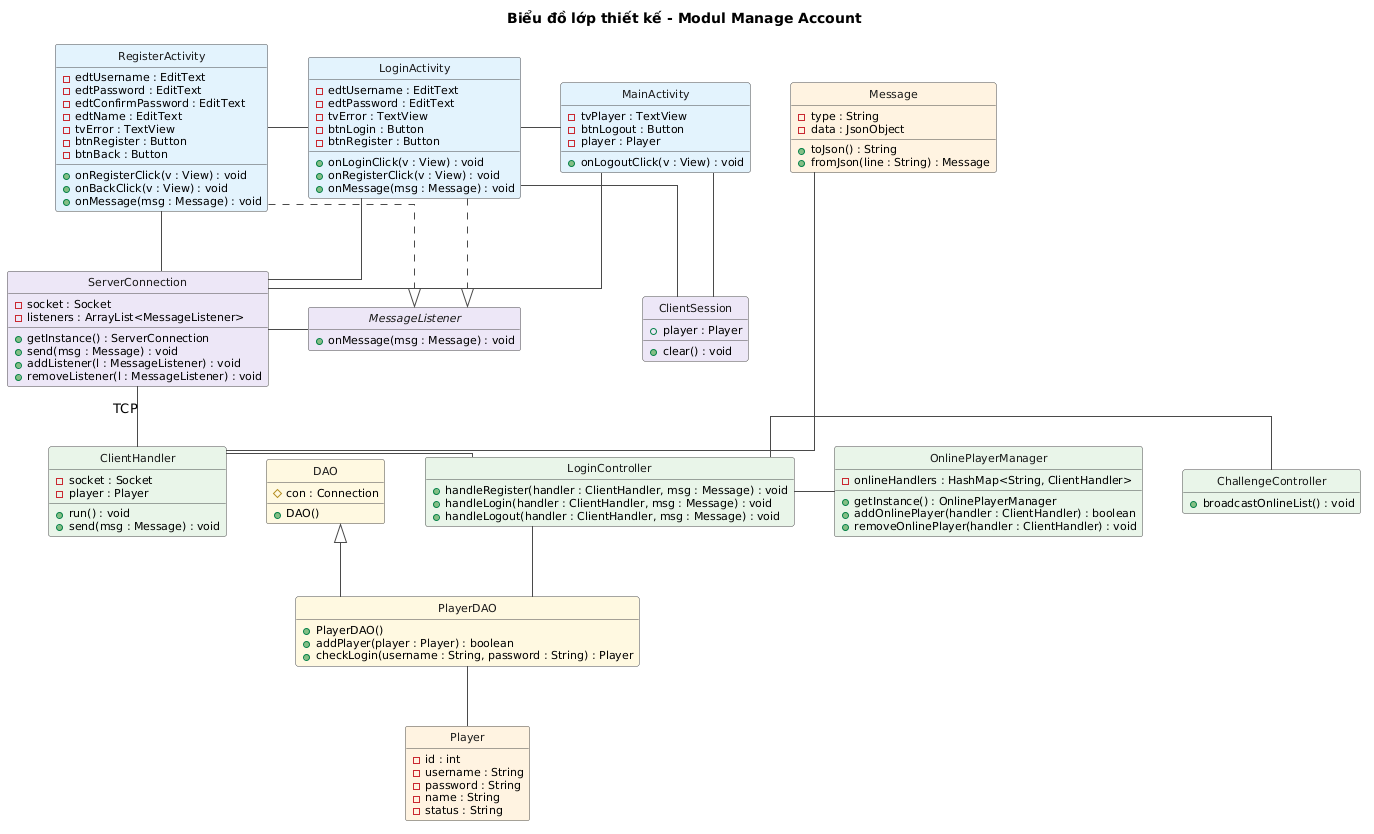

The diagram above was rendered by PlantUML. Its source (embedded in the PNG):
@startuml
title Biểu đồ lớp thiết kế - Modul Manage Account

hide circle
hide empty members
skinparam shadowing false
skinparam linetype ortho
skinparam nodesep 40
skinparam ranksep 60
skinparam classFontSize 13
skinparam classAttributeFontSize 11
skinparam class {
  BorderColor #4A4A4A
  ArrowColor #4A4A4A
  FontColor #1A1A1A
}

' ===== Client Android: tang giao dien =====
class RegisterActivity #E3F2FD {
  - edtUsername : EditText
  - edtPassword : EditText
  - edtConfirmPassword : EditText
  - edtName : EditText
  - tvError : TextView
  - btnRegister : Button
  - btnBack : Button
  + onRegisterClick(v : View) : void
  + onBackClick(v : View) : void
  + onMessage(msg : Message) : void
}

class LoginActivity #E3F2FD {
  - edtUsername : EditText
  - edtPassword : EditText
  - tvError : TextView
  - btnLogin : Button
  - btnRegister : Button
  + onLoginClick(v : View) : void
  + onRegisterClick(v : View) : void
  + onMessage(msg : Message) : void
}

class MainActivity #E3F2FD {
  - tvPlayer : TextView
  - btnLogout : Button
  - player : Player
  + onLogoutClick(v : View) : void
}

' ===== Client Android: tang mang =====
class ServerConnection #EDE7F6 {
  - socket : Socket
  - listeners : ArrayList<MessageListener>
  + getInstance() : ServerConnection
  + send(msg : Message) : void
  + addListener(l : MessageListener) : void
  + removeListener(l : MessageListener) : void
}

interface MessageListener #EDE7F6 {
  + onMessage(msg : Message) : void
}

class ClientSession #EDE7F6 {
  + player : Player
  + clear() : void
}

' ===== Server: tang dieu khien =====
class ClientHandler #E8F5E9 {
  - socket : Socket
  - player : Player
  + run() : void
  + send(msg : Message) : void
}

class LoginController #E8F5E9 {
  + handleRegister(handler : ClientHandler, msg : Message) : void
  + handleLogin(handler : ClientHandler, msg : Message) : void
  + handleLogout(handler : ClientHandler, msg : Message) : void
}

class OnlinePlayerManager #E8F5E9 {
  - onlineHandlers : HashMap<String, ClientHandler>
  + getInstance() : OnlinePlayerManager
  + addOnlinePlayer(handler : ClientHandler) : boolean
  + removeOnlinePlayer(handler : ClientHandler) : void
}

class ChallengeController #E8F5E9 {
  + broadcastOnlineList() : void
}

' ===== Server: tang DAO =====
class DAO #FFF8E1 {
  # con : Connection
  + DAO()
}

class PlayerDAO #FFF8E1 {
  + PlayerDAO()
  + addPlayer(player : Player) : boolean
  + checkLogin(username : String, password : String) : Player
}

' ===== core: lop thuc the va message =====
class Message #FFF3E0 {
  - type : String
  - data : JsonObject
  + toJson() : String
  + fromJson(line : String) : Message
}

class Player #FFF3E0 {
  - id : int
  - username : String
  - password : String
  - name : String
  - status : String
}

' giao dien
RegisterActivity -right- LoginActivity
LoginActivity -right- MainActivity
RegisterActivity ..|> MessageListener
LoginActivity ..|> MessageListener

' giao dien - mang
RegisterActivity -down- ServerConnection
LoginActivity -down- ServerConnection
MainActivity -down- ServerConnection
LoginActivity -down- ClientSession
MainActivity -down- ClientSession
ServerConnection -right- MessageListener

' mang client - server (TCP)
ServerConnection -down- ClientHandler : TCP
ClientHandler -right- LoginController
LoginController -right- OnlinePlayerManager
LoginController -right- ChallengeController

' dieu khien - DAO
LoginController -down- PlayerDAO
DAO <|-down- PlayerDAO

' DAO - thuc the
PlayerDAO -down- Player
ClientHandler -[norank]- Message
@enduml